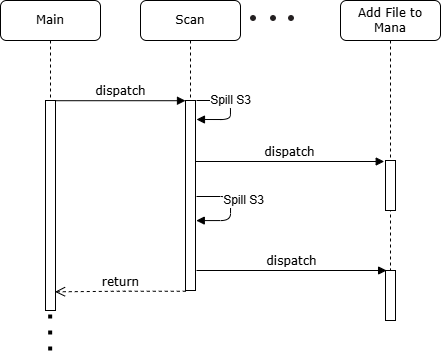

The diagram above was exported from draw.io. Its source (the exported page's mxGraphModel, read from the mxfile embedded in the PNG):
<mxGraphModel dx="1563" dy="586" grid="1" gridSize="10" guides="1" tooltips="1" connect="1" arrows="1" fold="1" page="1" pageScale="1" pageWidth="1100" pageHeight="850" background="none" math="0" shadow="0">
  <root>
    <mxCell id="0" />
    <mxCell id="1" parent="0" />
    <mxCell id="7baba1c4bc27f4b0-2" value="Scan" style="shape=umlLifeline;perimeter=lifelinePerimeter;whiteSpace=wrap;html=1;container=1;collapsible=0;recursiveResize=0;outlineConnect=0;rounded=1;shadow=0;comic=0;labelBackgroundColor=none;strokeWidth=1;fontFamily=Verdana;fontSize=12;align=center;" parent="1" vertex="1">
      <mxGeometry x="240" y="80" width="100" height="290" as="geometry" />
    </mxCell>
    <mxCell id="7baba1c4bc27f4b0-10" value="" style="html=1;points=[];perimeter=orthogonalPerimeter;rounded=0;shadow=0;comic=0;labelBackgroundColor=none;strokeWidth=1;fontFamily=Verdana;fontSize=12;align=center;" parent="7baba1c4bc27f4b0-2" vertex="1">
      <mxGeometry x="45" y="100" width="10" height="190" as="geometry" />
    </mxCell>
    <mxCell id="1JfExap21Uaj2Rz3hHcn-2" value="" style="html=1;verticalAlign=bottom;endArrow=block;labelBackgroundColor=none;fontFamily=Verdana;fontSize=12;edgeStyle=orthogonalEdgeStyle;elbow=vertical;entryX=1.076;entryY=0.632;entryDx=0;entryDy=0;entryPerimeter=0;" edge="1" parent="7baba1c4bc27f4b0-2" target="7baba1c4bc27f4b0-10">
      <mxGeometry x="0.1226" y="10" relative="1" as="geometry">
        <mxPoint x="56" y="196" as="sourcePoint" />
        <mxPoint x="64" y="215" as="targetPoint" />
        <Array as="points">
          <mxPoint x="90" y="196" />
          <mxPoint x="90" y="220" />
        </Array>
        <mxPoint as="offset" />
      </mxGeometry>
    </mxCell>
    <mxCell id="1JfExap21Uaj2Rz3hHcn-6" value="&lt;font style=&quot;font-size: 12px;&quot;&gt;Spill S3&lt;/font&gt;" style="edgeLabel;html=1;align=center;verticalAlign=middle;resizable=0;points=[];" vertex="1" connectable="0" parent="1JfExap21Uaj2Rz3hHcn-2">
      <mxGeometry x="-0.3663" y="1" relative="1" as="geometry">
        <mxPoint x="18" y="5" as="offset" />
      </mxGeometry>
    </mxCell>
    <mxCell id="1JfExap21Uaj2Rz3hHcn-3" value="" style="html=1;verticalAlign=bottom;endArrow=block;labelBackgroundColor=none;fontFamily=Verdana;fontSize=12;edgeStyle=orthogonalEdgeStyle;elbow=vertical;entryX=1.076;entryY=0.675;entryDx=0;entryDy=0;entryPerimeter=0;" edge="1" parent="7baba1c4bc27f4b0-2">
      <mxGeometry x="-0.0904" y="20" relative="1" as="geometry">
        <mxPoint x="55.97000000000003" y="100" as="sourcePoint" />
        <mxPoint x="55.97000000000003" y="119" as="targetPoint" />
        <Array as="points">
          <mxPoint x="54.97000000000003" y="100" />
          <mxPoint x="89.97000000000003" y="100" />
          <mxPoint x="89.97000000000003" y="119" />
        </Array>
        <mxPoint as="offset" />
      </mxGeometry>
    </mxCell>
    <mxCell id="1JfExap21Uaj2Rz3hHcn-4" value="&lt;font style=&quot;font-size: 12px;&quot;&gt;Spill S3&lt;/font&gt;" style="edgeLabel;html=1;align=center;verticalAlign=middle;resizable=0;points=[];" vertex="1" connectable="0" parent="1JfExap21Uaj2Rz3hHcn-3">
      <mxGeometry x="-0.7069" y="-1" relative="1" as="geometry">
        <mxPoint x="23" y="-1" as="offset" />
      </mxGeometry>
    </mxCell>
    <mxCell id="7baba1c4bc27f4b0-4" value="Add File to Mana" style="shape=umlLifeline;perimeter=lifelinePerimeter;whiteSpace=wrap;html=1;container=1;collapsible=0;recursiveResize=0;outlineConnect=0;rounded=1;shadow=0;comic=0;labelBackgroundColor=none;strokeWidth=1;fontFamily=Verdana;fontSize=12;align=center;" parent="1" vertex="1">
      <mxGeometry x="440" y="80" width="100" height="270" as="geometry" />
    </mxCell>
    <mxCell id="7baba1c4bc27f4b0-16" value="" style="html=1;points=[];perimeter=orthogonalPerimeter;rounded=0;shadow=0;comic=0;labelBackgroundColor=none;strokeWidth=1;fontFamily=Verdana;fontSize=12;align=center;" parent="7baba1c4bc27f4b0-4" vertex="1">
      <mxGeometry x="45" y="160" width="10" height="50" as="geometry" />
    </mxCell>
    <mxCell id="7baba1c4bc27f4b0-8" value="Main" style="shape=umlLifeline;perimeter=lifelinePerimeter;whiteSpace=wrap;html=1;container=1;collapsible=0;recursiveResize=0;outlineConnect=0;rounded=1;shadow=0;comic=0;labelBackgroundColor=none;strokeWidth=1;fontFamily=Verdana;fontSize=12;align=center;" parent="1" vertex="1">
      <mxGeometry x="100" y="80" width="100" height="310" as="geometry" />
    </mxCell>
    <mxCell id="7baba1c4bc27f4b0-9" value="" style="html=1;points=[];perimeter=orthogonalPerimeter;rounded=0;shadow=0;comic=0;labelBackgroundColor=none;strokeWidth=1;fontFamily=Verdana;fontSize=12;align=center;" parent="7baba1c4bc27f4b0-8" vertex="1">
      <mxGeometry x="45" y="100" width="10" height="210" as="geometry" />
    </mxCell>
    <mxCell id="7baba1c4bc27f4b0-17" value="dispatch" style="html=1;verticalAlign=bottom;endArrow=block;labelBackgroundColor=none;fontFamily=Verdana;fontSize=12;edgeStyle=elbowEdgeStyle;elbow=vertical;entryX=-0.128;entryY=0.012;entryDx=0;entryDy=0;entryPerimeter=0;" parent="1" target="7baba1c4bc27f4b0-16" edge="1">
      <mxGeometry relative="1" as="geometry">
        <mxPoint x="295" y="241" as="sourcePoint" />
        <Array as="points">
          <mxPoint x="400" y="241" />
          <mxPoint x="485" y="260" />
        </Array>
      </mxGeometry>
    </mxCell>
    <mxCell id="7baba1c4bc27f4b0-11" value="dispatch" style="html=1;verticalAlign=bottom;endArrow=block;entryX=0;entryY=0;labelBackgroundColor=none;fontFamily=Verdana;fontSize=12;edgeStyle=elbowEdgeStyle;elbow=vertical;" parent="1" source="7baba1c4bc27f4b0-9" target="7baba1c4bc27f4b0-10" edge="1">
      <mxGeometry relative="1" as="geometry">
        <mxPoint x="220" y="190" as="sourcePoint" />
      </mxGeometry>
    </mxCell>
    <mxCell id="lxiRtH4BqM2ATYFy1Glm-2" value="return" style="html=1;verticalAlign=bottom;endArrow=open;dashed=1;endSize=8;labelBackgroundColor=none;fontFamily=Verdana;fontSize=12;edgeStyle=elbowEdgeStyle;elbow=horizontal;exitX=0.028;exitY=1.004;exitDx=0;exitDy=0;exitPerimeter=0;entryX=0.952;entryY=0.911;entryDx=0;entryDy=0;entryPerimeter=0;" parent="1" source="7baba1c4bc27f4b0-10" target="7baba1c4bc27f4b0-9" edge="1">
      <mxGeometry relative="1" as="geometry">
        <mxPoint x="155" y="349.4" as="targetPoint" />
        <Array as="points">
          <mxPoint x="220" y="370" />
          <mxPoint x="425" y="245.4" />
        </Array>
        <mxPoint x="285.28" y="349.31000000000006" as="sourcePoint" />
      </mxGeometry>
    </mxCell>
    <mxCell id="lxiRtH4BqM2ATYFy1Glm-18" value="" style="group" parent="1" vertex="1" connectable="0">
      <mxGeometry x="350" y="95" width="48" height="8" as="geometry" />
    </mxCell>
    <mxCell id="lxiRtH4BqM2ATYFy1Glm-15" value="" style="shape=image;html=1;verticalAlign=top;verticalLabelPosition=bottom;labelBackgroundColor=#ffffff;imageAspect=0;aspect=fixed;image=https://cdn0.iconfinder.com/data/icons/gcons-2/9/point1-128.png" parent="lxiRtH4BqM2ATYFy1Glm-18" vertex="1">
      <mxGeometry width="6" height="6" as="geometry" />
    </mxCell>
    <mxCell id="lxiRtH4BqM2ATYFy1Glm-16" value="" style="shape=image;html=1;verticalAlign=top;verticalLabelPosition=bottom;labelBackgroundColor=#ffffff;imageAspect=0;aspect=fixed;image=https://cdn0.iconfinder.com/data/icons/gcons-2/9/point1-128.png" parent="lxiRtH4BqM2ATYFy1Glm-18" vertex="1">
      <mxGeometry x="20" width="6" height="6" as="geometry" />
    </mxCell>
    <mxCell id="lxiRtH4BqM2ATYFy1Glm-17" value="" style="shape=image;html=1;verticalAlign=top;verticalLabelPosition=bottom;labelBackgroundColor=#ffffff;imageAspect=0;aspect=fixed;image=https://cdn0.iconfinder.com/data/icons/gcons-2/9/point1-128.png" parent="lxiRtH4BqM2ATYFy1Glm-18" vertex="1">
      <mxGeometry x="38" width="6" height="6" as="geometry" />
    </mxCell>
    <mxCell id="KXVa_qcTr8DERiZ4z2MM-1" value="" style="endArrow=none;dashed=1;html=1;dashPattern=1 3;strokeWidth=4;rounded=0;" parent="1" edge="1">
      <mxGeometry width="50" height="50" relative="1" as="geometry">
        <mxPoint x="149.66" y="430" as="sourcePoint" />
        <mxPoint x="149.66" y="390" as="targetPoint" />
      </mxGeometry>
    </mxCell>
    <mxCell id="lxiRtH4BqM2ATYFy1Glm-38" value="" style="html=1;points=[];perimeter=orthogonalPerimeter;rounded=0;shadow=0;comic=0;labelBackgroundColor=none;strokeWidth=1;fontFamily=Verdana;fontSize=12;align=center;" parent="1" vertex="1">
      <mxGeometry x="485" y="350" width="10" height="50" as="geometry" />
    </mxCell>
    <mxCell id="1JfExap21Uaj2Rz3hHcn-8" value="dispatch" style="html=1;verticalAlign=bottom;endArrow=block;labelBackgroundColor=none;fontFamily=Verdana;fontSize=12;edgeStyle=elbowEdgeStyle;elbow=vertical;entryX=0.11;entryY=0.008;entryDx=0;entryDy=0;entryPerimeter=0;" edge="1" parent="1" target="lxiRtH4BqM2ATYFy1Glm-38">
      <mxGeometry relative="1" as="geometry">
        <mxPoint x="296" y="350" as="sourcePoint" />
        <Array as="points">
          <mxPoint x="401" y="350" />
          <mxPoint x="486" y="369" />
        </Array>
        <mxPoint x="480" y="350" as="targetPoint" />
      </mxGeometry>
    </mxCell>
  </root>
</mxGraphModel>